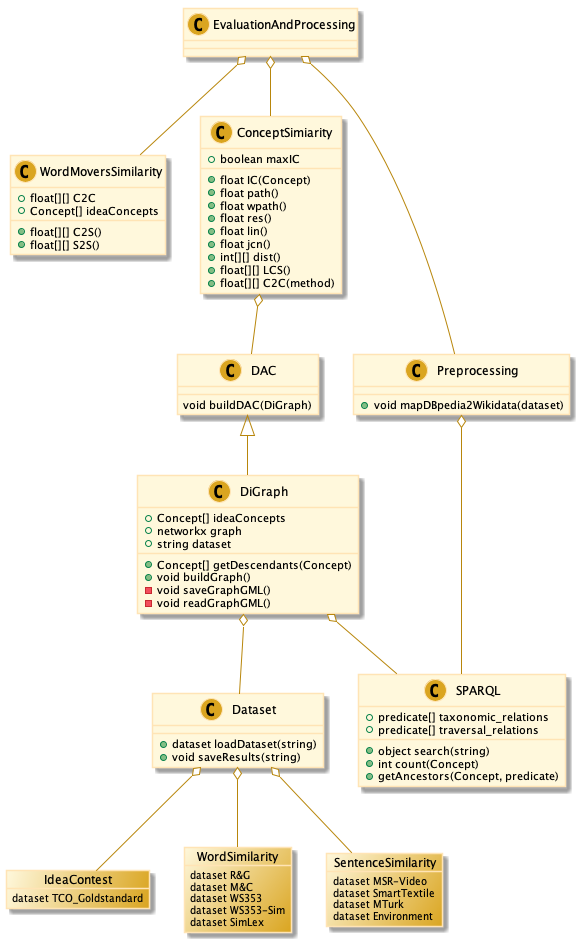

The diagram above was rendered by PlantUML. Its source (embedded in the PNG):
@startuml UMLOrchard

skinparam class {
    BackgroundColor Cornsilk
    ArrowColor DarkGoldenRod
    BorderColor Moccasin
}
skinparam stereotypeCBackgroundColor GoldenRod
skinparam object {
    BackgroundColor Cornsilk/GoldenRod
    ArrowColor DarkGoldenRod
    BorderColor Moccasin
}


EvaluationAndProcessing o-- WordMoversSimilarity
EvaluationAndProcessing o-- ConceptSimiarity
DiGraph o-- Dataset
Dataset : +dataset loadDataset(string)
Dataset : +void saveResults(string)
EvaluationAndProcessing o-- Preprocessing


WordMoversSimilarity : +float[][] C2C
WordMoversSimilarity : +Concept[] ideaConcepts
WordMoversSimilarity : +float[][] C2S()
WordMoversSimilarity : +float[][] S2S()

ConceptSimiarity : +boolean maxIC
ConceptSimiarity : +float IC(Concept)
ConceptSimiarity : +float path()
ConceptSimiarity : +float wpath()
ConceptSimiarity : +float res()
ConceptSimiarity : +float lin()
ConceptSimiarity : +float jcn()
ConceptSimiarity : +int[][] dist()
ConceptSimiarity : +float[][] LCS()
ConceptSimiarity : +float[][] C2C(method)


object IdeaContest
IdeaContest : dataset TCO_Goldstandard 
object WordSimilarity
object SentenceSimilarity
Dataset o-- IdeaContest
Dataset o-- WordSimilarity
Dataset o-- SentenceSimilarity
SentenceSimilarity : dataset MSR-Video
SentenceSimilarity : dataset SmartTextile
SentenceSimilarity : dataset MTurk
SentenceSimilarity : dataset Environment

WordSimilarity : dataset R&G
WordSimilarity : dataset M&C
WordSimilarity : dataset WS353
WordSimilarity : dataset WS353-Sim
WordSimilarity : dataset SimLex 
DiGraph o-- SPARQL
SPARQL : +predicate[] taxonomic_relations
SPARQL : +predicate[] traversal_relations
SPARQL : +object search(string)
SPARQL : +int count(Concept)
SPARQL : +getAncestors(Concept, predicate)

DiGraph : +Concept[] ideaConcepts
DiGraph : +networkx graph
DiGraph : +string dataset
DiGraph : +Concept[] getDescendants(Concept)
DiGraph : +void buildGraph()
DiGraph : -void saveGraphGML()
DiGraph : -void readGraphGML()

DAC <|-- DiGraph

Preprocessing o-- SPARQL
Preprocessing : + void mapDBpedia2Wikidata(dataset)
ConceptSimiarity o-- DAC

DAC : void buildDAC(DiGraph)

@enduml